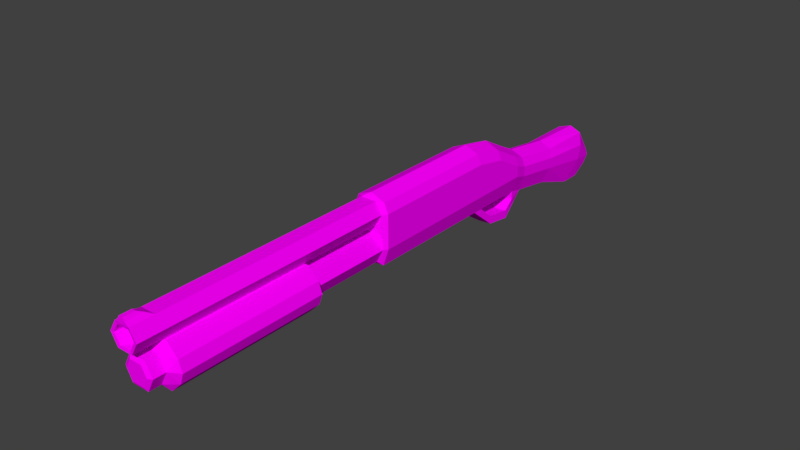 # Source: Shotgun.blend  (saved by Blender 2.79.0; exported with 4.5.12 LTS)
import bpy
from mathutils import Matrix  # noqa: F401  (used for matrix-valued properties, if any)

bpy.ops.wm.read_factory_settings(use_empty=True)
scene = bpy.context.scene
scene.name = 'Scene'

# ---- collections
col_collection_1 = bpy.data.collections.new('Collection 1'); scene.collection.children.link(col_collection_1)

# ---- images (referenced by path relative to the original .blend; pixels are not part of the script)
import os
ASSET_DIR = os.environ.get("B2B_ASSET_DIR", "")  # directory of the original .blend (textures are referenced by path, not embedded)
HERE = os.path.dirname(os.path.abspath(__file__))  # packed textures are extracted next to this script under _unpacked/

def load_image(name, relpath, width, height, colorspace="sRGB"):
    """Load a texture the original file referenced (path relative to the .blend, or extracted next to this script)."""
    p = next((c for c in (os.path.join(HERE, relpath), os.path.join(ASSET_DIR, relpath)) if relpath and os.path.exists(c)), "")
    if p:
        img = bpy.data.images.load(p, check_existing=True)
        img.name = name
    else:  # same state as the original file: an image datablock whose file is absent (Cycles renders it pink)
        img = bpy.data.images.new(name, width, height)
        img.source = "FILE"
        img.filepath = "//" + (relpath or name)
    img.colorspace_settings.name = colorspace
    return img
img_shotgun = load_image('Shotgun', 'Shotgun.png', 1024, 1024, 'sRGB')

# ---- materials (node trees are filled in below, after node groups)
mat_material = bpy.data.materials.new('Material')
mat_material.alpha_threshold = 0.0
mat_material.use_transparent_shadow = False
mat_material.roughness = 0.5
mat_material.line_color = (0.0, 0.0, 0.0, 1.0)

# ---- material node trees
mat_material.use_nodes = True; mat_material.node_tree.nodes.clear()
_N = mat_material.node_tree.nodes; _L = mat_material.node_tree.links
n0 = _N.new('ShaderNodeTexImage'); n0.name = 'Image Texture'; n0.location = (-68, 230)
n0.width = 140
n0.image = img_shotgun
n0.interpolation = 'Closest'
n1 = _N.new('ShaderNodeBsdfDiffuse'); n1.name = 'Diffuse BSDF'; n1.location = (95, 231)
n2 = _N.new('ShaderNodeOutputMaterial'); n2.name = 'Material Output'; n2.location = (237, 74)
_L.new(n0.outputs[0], n1.inputs[0])
_L.new(n1.outputs[0], n2.inputs[0])
n2.is_active_output = True

# ---- world
world_world = bpy.data.worlds.new('World'); scene.world = world_world
world_world.color = (0.05088, 0.05088, 0.05088)
world_world.use_sun_shadow = False
world_world.sun_shadow_jitter_overblur = 0.0
world_world.cycles.sampling_method = 'MANUAL'

# ---- meshes
me_cube = bpy.data.meshes.new('Cube')
me_cube.from_pydata([(0.1526, 1.162, -0.3257), (0.1526, -1.02, -0.3257), (-0.1847, 1.162, -0.3257), (0.1526, -1.02, 0.3257), (-0.1847, 1.162, 0.3257), (0.3735, 1.162, -4.88e-09), (0.3735, -1.02, -4.88e-09), (-0.4056, -1.02, -4.88e-09), (-0.4056, 1.162, -4.88e-09), (-0.07405, -1.177, 0.727), (0.04192, -1.177, 0.727), (0.1526, 1.162, 0.3257), (-0.07405, -1.439, 0.727), (-0.1847, -1.02, 0.3257), (0.04192, -1.439, 0.727), (-0.1847, -1.02, -0.3257), (0.3176, 1.162, 0.1628), (0.3176, -1.02, 0.1628), (-0.3498, -1.02, 0.1628), (-0.3498, 1.162, 0.1628), (-0.3498, 1.162, -0.1628), (0.3176, 1.162, -0.1628), (-0.3498, -1.02, -0.1628), (0.3176, -1.02, -0.1628), (0.1006, 2.47, 0.6813), (0.1006, -1.439, 0.6813), (-0.1327, -1.439, 0.6813), (-0.1327, 2.47, 0.6813), (-0.1327, 2.47, 0.336), (-0.1327, -1.439, 0.336), (0.1006, -1.439, 0.336), (0.1006, 2.47, 0.336), (0.2007, 2.47, 0.513), (0.2007, -1.439, 0.513), (-0.2328, -1.439, 0.513), (-0.2328, 2.47, 0.513), (-0.2328, -1.089, 0.513), (0.2007, -1.089, 0.513), (0.1006, -1.089, 0.6813), (-0.1327, -1.089, 0.6813), (-0.1327, -1.089, 0.336), (0.1006, -1.089, 0.336), (0.01375, -1.439, 0.7728), (-0.04588, -1.439, 0.7728), (0.01375, -1.266, 0.7728), (-0.04588, -1.266, 0.7728), (0.108, 2.47, 0.2002), (-0.1401, 2.47, 0.2002), (-0.1401, 2.47, -0.2018), (0.108, 2.47, -0.2018), (0.2145, 2.47, 0.004279), (-0.2467, 2.47, 0.004279), (-0.2467, 1.246, 0.004279), (0.2145, 1.246, 0.004279), (0.108, 1.246, 0.2002), (-0.1401, 1.246, 0.2002), (-0.1401, 1.246, -0.2018), (0.108, 1.246, -0.2018), (0.1099, -1.116, 0.2029), (-0.142, -1.116, 0.2029), (-0.142, -1.116, -0.2045), (0.1099, -1.116, -0.2045), (0.218, -1.116, 0.004324), (-0.2501, -1.116, 0.004324), (-0.2501, -1.298, 0.004324), (0.218, -1.298, 0.004324), (0.1099, -1.298, 0.2029), (-0.142, -1.298, 0.2029), (-0.142, -1.298, -0.2045), (0.1099, -1.298, -0.2045), (-0.1878, -1.332, 0.003414), (0.1557, -1.332, 0.003414), (0.07635, -1.332, 0.1491), (-0.1085, -1.332, 0.1491), (-0.1085, -1.332, -0.1498), (0.07635, -1.332, -0.1498), (-0.1055, -1.431, 0.6413), (0.07333, -1.431, 0.6413), (-0.1055, -1.431, 0.3766), (0.07333, -1.431, 0.3766), (-0.1822, -1.431, 0.5123), (0.1501, -1.431, 0.5123), (-0.1065, -1.271, 0.6429), (0.07442, -1.271, 0.6429), (-0.1065, -1.271, 0.375), (0.07442, -1.271, 0.375), (-0.1842, -1.271, 0.5123), (0.1521, -1.271, 0.5123), (0.2028, 2.521, 0.6673), (-0.2349, 2.521, 0.6673), (-0.2136, 2.521, -0.2514), (0.1815, 2.521, -0.2514), (0.2028, 4.531, 0.6673), (-0.2349, 4.531, 0.6673), (-0.2136, 4.531, -0.2514), (0.1815, 4.531, -0.2514), (0.2663, 2.521, 0.524), (-0.2984, 2.521, 0.524), (0.2663, 2.521, 0.01136), (-0.2984, 2.521, 0.01136), (-0.01606, 2.521, -0.2691), (-0.01606, 2.521, 0.7589), (-0.01606, 4.531, 0.7589), (-0.01606, 4.531, -0.2691), (-0.2984, 4.531, 0.01136), (0.2663, 4.531, 0.01136), (-0.2984, 4.531, 0.524), (0.2663, 4.531, 0.524), (0.2028, 5.024, 0.5715), (-0.2349, 5.024, 0.5715), (-0.2136, 4.693, -0.2514), (0.1815, 4.693, -0.2514), (-0.01606, 5.024, 0.6631), (-0.01606, 4.693, -0.2691), (-0.2984, 5.024, 0.01136), (0.2663, 5.024, 0.01136), (-0.2984, 5.024, 0.4282), (0.2663, 5.024, 0.4282), (0.2028, 5.472, 0.3275), (-0.2349, 5.472, 0.3275), (-0.2136, 5.472, -0.2514), (0.1815, 5.472, -0.2514), (-0.01606, 5.472, 0.4192), (-0.01606, 5.472, -0.2691), (-0.2984, 5.472, 0.01136), (0.2663, 5.472, 0.01136), (-0.2984, 5.472, 0.1843), (0.2663, 5.472, 0.1843), (0.1784, 5.698, 0.2225), (-0.2105, 5.698, 0.2225), (-0.1916, 5.698, -0.3107), (0.1595, 5.698, -0.3107), (-0.01606, 5.698, 0.3069), (-0.01606, 5.698, -0.327), (-0.2669, 5.698, -0.06868), (0.2348, 5.698, -0.06868), (-0.2669, 5.698, 0.09056), (0.2348, 5.698, 0.09056), (0.135, 7.628, -0.2509), (-0.1672, 7.628, -0.2509), (-0.1916, 7.325, -0.6426), (0.1595, 7.325, -0.6426), (-0.01606, 7.628, -0.1816), (-0.01606, 7.402, -0.6535), (-0.211, 7.525, -0.4807), (0.1789, 7.525, -0.4807), (-0.211, 7.628, -0.3593), (0.1789, 7.628, -0.3593), (-0.2105, 7.342, 0.1075), (-0.2669, 7.302, -0.08035), (-0.01606, 7.369, 0.169), (0.1595, 7.005, -0.6408), (0.2348, 7.252, -0.307), (0.2348, 7.302, -0.08035), (0.1784, 7.342, 0.1075), (-0.01606, 7.0, -0.6639), (-0.2669, 7.252, -0.307), (-0.1916, 7.005, -0.6408), (0.2348, 6.435, -0.02), (-0.2669, 6.392, -0.175), (0.1595, 6.327, -0.4105), (-0.2105, 6.471, 0.1084), (-0.2669, 6.435, -0.02), (-0.01606, 6.494, 0.1905), (0.2348, 6.392, -0.175), (0.1784, 6.471, 0.1084), (-0.01606, 6.322, -0.4263), (-0.1916, 6.327, -0.4105), (-0.01606, 5.472, -0.405), (-0.2136, 5.472, -0.3873), (0.1815, 5.472, -0.3873), (-0.01606, 5.568, -0.4629), (-0.1916, 5.568, -0.4466), (0.1595, 5.568, -0.4466), (-0.01606, 4.936, -0.5959), (-0.2136, 4.937, -0.5828), (0.1815, 4.937, -0.5828), (-0.01606, 4.932, -0.4702), (-0.2136, 4.932, -0.4571), (0.1815, 4.932, -0.4571), (-0.01606, 5.331, -0.6521), (-0.2136, 5.332, -0.639), (0.1815, 5.332, -0.639), (-0.01606, 5.327, -0.5264), (-0.2136, 5.327, -0.5133), (0.1815, 5.327, -0.5133), (-0.2349, 5.472, 0.3275), (-0.01606, 5.472, 0.4192), (-0.2105, 5.698, 0.2225), (-0.01606, 5.698, 0.3069), (-0.2349, 5.472, 0.3275), (-0.01606, 5.472, 0.4192), (-0.2105, 5.698, 0.2225), (-0.01606, 5.698, 0.3069), (-0.01606, 6.494, 0.1905), (-0.2105, 6.471, 0.1084), (-0.2349, 5.472, 0.3275), (-0.01606, 5.472, 0.4192), (-0.2105, 5.698, 0.2225), (-0.01606, 5.698, 0.3069), (-0.2349, 5.472, 0.3275), (-0.01606, 5.472, 0.4192), (-0.2105, 5.698, 0.2225), (-0.01606, 5.698, 0.3069)], [], [(15, 0, 1), (1, 21, 23), (16, 3, 17), (18, 4, 19), (20, 15, 22), (18, 59, 13), (63, 59, 18), (13, 11, 4), (19, 4, 55), (7, 63, 18), (22, 63, 7), (6, 16, 17), (11, 16, 54), (7, 19, 8), (23, 5, 6), (8, 22, 7), (26, 77, 25), (14, 43, 12), (41, 29, 40), (40, 34, 36), (33, 41, 37), (31, 35, 32), (34, 39, 36), (38, 33, 37), (29, 80, 34), (35, 24, 32), (24, 37, 32), (36, 27, 35), (37, 31, 32), (28, 36, 35), (31, 40, 28), (39, 24, 27), (43, 44, 45), (14, 44, 42), (10, 45, 44), (12, 45, 9), (49, 51, 50), (51, 46, 50), (46, 53, 50), (52, 47, 51), (53, 49, 50), (48, 52, 51), (49, 56, 48), (55, 46, 47), (57, 52, 53), (53, 55, 54), (2, 20, 56), (21, 0, 57), (21, 53, 5), (16, 53, 54), (4, 54, 55), (57, 2, 56), (20, 52, 56), (19, 52, 8), (26, 9, 39), (38, 9, 10), (25, 10, 14), (25, 12, 26), (22, 15, 60), (22, 60, 63), (1, 23, 61), (61, 23, 62), (23, 6, 62), (6, 17, 62), (58, 17, 3), (58, 62, 17), (3, 59, 58), (1, 60, 15), (65, 61, 62), (58, 65, 62), (58, 67, 66), (61, 68, 60), (60, 64, 63), (64, 59, 63), (65, 72, 71), (67, 72, 66), (64, 74, 70), (64, 73, 67), (69, 74, 68), (65, 75, 69), (72, 70, 71), (71, 74, 75), (76, 83, 77), (81, 85, 79), (30, 81, 79), (25, 81, 33), (29, 79, 78), (26, 80, 76), (87, 84, 85), (82, 87, 83), (80, 82, 76), (80, 84, 86), (78, 85, 84), (81, 83, 87), (92, 96, 107), (97, 93, 106), (98, 95, 105), (94, 99, 104), (95, 100, 103), (101, 92, 102), (89, 102, 93), (103, 90, 94), (99, 106, 104), (96, 105, 107), (27, 101, 89), (101, 27, 24), (101, 24, 88), (35, 89, 97), (32, 88, 24), (100, 49, 48), (100, 91, 49), (100, 48, 90), (51, 90, 48), (50, 91, 98), (99, 35, 97), (35, 47, 28), (47, 31, 28), (32, 46, 50), (98, 32, 50), (93, 112, 109), (104, 110, 94), (103, 175, 174), (106, 109, 116), (105, 111, 115), (104, 116, 114), (107, 108, 92), (92, 112, 102), (105, 117, 107), (111, 176, 179), (109, 122, 119), (114, 126, 124), (114, 120, 110), (110, 123, 113), (117, 118, 108), (115, 121, 125), (113, 121, 111), (108, 122, 112), (116, 119, 126), (115, 127, 117), (124, 136, 134), (120, 134, 130), (133, 172, 130), (127, 128, 118), (121, 135, 125), (123, 169, 168), (118, 132, 122), (126, 129, 136), (125, 137, 127), (119, 132, 129), (156, 140, 157), (155, 140, 143), (153, 138, 154), (152, 141, 145), (155, 141, 151), (154, 142, 150), (149, 139, 146), (152, 147, 153), (148, 142, 139), (156, 146, 144), (166, 151, 160), (166, 157, 155), (158, 152, 153), (161, 149, 162), (159, 157, 167), (164, 151, 152), (162, 156, 159), (165, 153, 154), (163, 148, 161), (163, 154, 150), (137, 165, 128), (134, 162, 159), (133, 160, 131), (136, 161, 162), (128, 163, 132), (135, 158, 137), (132, 194, 193), (131, 164, 135), (130, 159, 167), (133, 167, 166), (142, 138, 139), (139, 147, 146), (147, 144, 146), (140, 144, 143), (144, 145, 143), (141, 143, 145), (122, 186, 187), (123, 170, 121), (133, 173, 171), (130, 169, 120), (131, 170, 173), (177, 184, 178), (175, 184, 181), (113, 179, 177), (110, 175, 94), (103, 176, 95), (113, 178, 110), (168, 185, 170), (184, 168, 169), (174, 181, 180), (176, 185, 179), (177, 185, 183), (174, 182, 176), (187, 190, 191), (132, 188, 189), (192, 194, 195), (163, 195, 194), (129, 193, 192), (161, 192, 195), (132, 197, 199), (191, 200, 201), (192, 203, 202), (119, 198, 196), (172, 184, 169), (171, 181, 172), (171, 182, 180), (173, 185, 182), (15, 2, 0), (1, 0, 21), (16, 11, 3), (18, 13, 4), (20, 2, 15), (13, 3, 11), (6, 5, 16), (7, 18, 19), (23, 21, 5), (8, 20, 22), (26, 76, 77), (14, 42, 43), (41, 30, 29), (40, 29, 34), (33, 30, 41), (31, 28, 35), (34, 26, 39), (38, 25, 33), (29, 78, 80), (35, 27, 24), (24, 38, 37), (36, 39, 27), (37, 41, 31), (28, 40, 36), (31, 41, 40), (39, 38, 24), (43, 42, 44), (14, 10, 44), (10, 9, 45), (12, 43, 45), (49, 48, 51), (51, 47, 46), (46, 54, 53), (52, 55, 47), (53, 57, 49), (48, 56, 52), (49, 57, 56), (55, 54, 46), (57, 56, 52), (53, 52, 55), (21, 57, 53), (16, 5, 53), (4, 11, 54), (57, 0, 2), (20, 8, 52), (19, 55, 52), (26, 12, 9), (38, 39, 9), (25, 38, 10), (25, 14, 12), (3, 13, 59), (1, 61, 60), (65, 69, 61), (58, 66, 65), (58, 59, 67), (61, 69, 68), (60, 68, 64), (64, 67, 59), (65, 66, 72), (67, 73, 72), (64, 68, 74), (64, 70, 73), (69, 75, 74), (65, 71, 75), (72, 73, 70), (71, 70, 74), (76, 82, 83), (81, 87, 85), (30, 33, 81), (25, 77, 81), (29, 30, 79), (26, 34, 80), (87, 86, 84), (82, 86, 87), (80, 86, 82), (80, 78, 84), (78, 79, 85), (81, 77, 83), (92, 88, 96), (97, 89, 93), (98, 91, 95), (94, 90, 99), (95, 91, 100), (101, 88, 92), (89, 101, 102), (103, 100, 90), (99, 97, 106), (96, 98, 105), (35, 27, 89), (32, 96, 88), (51, 99, 90), (50, 49, 91), (99, 51, 35), (35, 51, 47), (47, 46, 31), (32, 31, 46), (98, 96, 32), (93, 102, 112), (104, 114, 110), (103, 94, 175), (106, 93, 109), (105, 95, 111), (104, 106, 116), (107, 117, 108), (92, 108, 112), (105, 115, 117), (111, 95, 176), (109, 112, 122), (114, 116, 126), (114, 124, 120), (110, 120, 123), (117, 127, 118), (115, 111, 121), (113, 123, 121), (108, 118, 122), (116, 109, 119), (115, 125, 127), (124, 126, 136), (120, 124, 134), (133, 171, 172), (127, 137, 128), (121, 131, 135), (123, 120, 169), (118, 128, 132), (126, 119, 129), (125, 135, 137), (119, 122, 132), (156, 144, 140), (155, 157, 140), (153, 147, 138), (152, 151, 141), (155, 143, 141), (154, 138, 142), (149, 148, 139), (152, 145, 147), (148, 150, 142), (156, 149, 146), (166, 155, 151), (166, 167, 157), (158, 164, 152), (161, 148, 149), (159, 156, 157), (164, 160, 151), (162, 149, 156), (165, 158, 153), (163, 150, 148), (163, 165, 154), (137, 158, 165), (134, 136, 162), (133, 166, 160), (136, 129, 161), (128, 165, 163), (135, 164, 158), (132, 163, 194), (131, 160, 164), (130, 134, 159), (133, 130, 167), (139, 138, 147), (147, 145, 144), (122, 119, 186), (123, 168, 170), (133, 131, 173), (130, 172, 169), (131, 121, 170), (177, 183, 184), (175, 178, 184), (113, 111, 179), (110, 178, 175), (103, 174, 176), (113, 177, 178), (168, 183, 185), (184, 183, 168), (174, 175, 181), (176, 182, 185), (177, 179, 185), (174, 180, 182), (187, 186, 190), (132, 129, 188), (192, 193, 194), (163, 161, 195), (129, 132, 193), (161, 129, 192), (132, 122, 197), (191, 190, 200), (192, 193, 203), (119, 129, 198), (172, 181, 184), (171, 180, 181), (171, 173, 182), (173, 170, 185)])
_uv = me_cube.uv_layers.new(name='UVMap')
_uv.uv.foreach_set('vector', [0.06972, 0.5518, 0.1035, 0.3326, 0.1035, 0.5518, 0.5121, 0.3326, 0.489, 0.5518, 0.489, 0.3326, 0.5593, 0.2313, 0.5361, 0.01206, 0.5593, 0.01206, 0.5361, 0.2554, 0.5593, 0.4746, 0.5361, 0.4746, 0.4561, 0.5518, 0.4329, 0.3326, 0.4561, 0.3326, 0.8786, 0.9411, 0.8634, 0.9235, 0.8786, 0.9178, 0.6433, 0.9318, 0.623, 0.922, 0.6433, 0.9107, 0.04573, 0.5518, 0.012, 0.3326, 0.04573, 0.3326, 0.08363, 0.9364, 0.09193, 0.9582, 0.07618, 0.9582, 0.3418, 0.9498, 0.3561, 0.9383, 0.3561, 0.9595, 0.1177, 0.9525, 0.1343, 0.9385, 0.1343, 0.9569, 0.4028, 0.3937, 0.3856, 0.6129, 0.3856, 0.3937, 0.7362, 0.9586, 0.7445, 0.9369, 0.752, 0.9586, 0.2541, 0.4289, 0.2714, 0.6481, 0.2541, 0.6481, 0.2037, 0.6481, 0.2209, 0.4289, 0.2209, 0.6481, 0.1625, 0.4289, 0.1797, 0.6481, 0.1625, 0.6481, 0.9826, 0.8769, 0.9785, 0.8562, 0.9826, 0.8535, 0.5259, 0.9747, 0.5213, 0.9659, 0.5259, 0.9631, 0.1625, 0.04727, 0.1858, 0.01206, 0.1858, 0.04727, 0.2745, 0.3696, 0.2541, 0.4048, 0.2541, 0.3696, 0.2098, 0.01206, 0.2301, 0.04727, 0.2098, 0.04727, 0.4207, 0.7564, 0.4384, 0.7229, 0.4384, 0.7665, 0.318, 0.4048, 0.2985, 0.3696, 0.318, 0.3696, 0.342, 0.04727, 0.3616, 0.01206, 0.3616, 0.04727, 0.9832, 0.7365, 0.9787, 0.7186, 0.9832, 0.716, 0.4384, 0.7229, 0.4552, 0.7564, 0.4384, 0.7665, 0.342, 0.4048, 0.3616, 0.04727, 0.3616, 0.4048, 0.318, 0.3696, 0.2985, 0.01206, 0.318, 0.01206, 0.2098, 0.04727, 0.2301, 0.4048, 0.2098, 0.4048, 0.2745, 0.01206, 0.2541, 0.3696, 0.2541, 0.01206, 0.1625, 0.4048, 0.1858, 0.04727, 0.1858, 0.4048, 0.4089, 0.3696, 0.3856, 0.01206, 0.4089, 0.01206, 0.982, 0.3762, 0.988, 0.3937, 0.982, 0.3937, 0.05021, 0.9558, 0.04484, 0.9732, 0.04484, 0.9558, 0.2978, 0.9014, 0.2879, 0.9102, 0.2879, 0.9042, 0.9771, 0.1148, 0.9718, 0.09733, 0.9771, 0.08844, 0.7183, 0.402, 0.6977, 0.4377, 0.6977, 0.3913, 0.6977, 0.4377, 0.6781, 0.402, 0.6977, 0.3913, 0.108, 0.6988, 0.1303, 0.5759, 0.1303, 0.6988, 0.4552, 0.6988, 0.4329, 0.5759, 0.4552, 0.5759, 0.6939, 0.135, 0.6707, 0.01206, 0.6939, 0.01206, 0.084, 0.5759, 0.0608, 0.6988, 0.0608, 0.5759, 0.6948, 0.4641, 0.67, 0.5871, 0.67, 0.4641, 0.012, 0.5759, 0.03681, 0.6988, 0.012, 0.6988, 0.05219, 0.7336, 0.03159, 0.7693, 0.03159, 0.7229, 0.03159, 0.7229, 0.012, 0.7586, 0.012, 0.7336, 0.5342, 0.8167, 0.5489, 0.7988, 0.5489, 0.8218, 0.9478, 0.1115, 0.933, 0.09352, 0.9478, 0.08844, 0.3949, 0.9383, 0.3949, 0.9597, 0.3809, 0.9484, 0.1826, 0.9109, 0.1826, 0.9317, 0.1625, 0.922, 0.3569, 0.8803, 0.3418, 0.9097, 0.3418, 0.8848, 0.3809, 0.8848, 0.3958, 0.9142, 0.3809, 0.9097, 0.9033, 0.8035, 0.9221, 0.7933, 0.9221, 0.8166, 0.9431, 0.6239, 0.9594, 0.6112, 0.9594, 0.6293, 0.3965, 0.7654, 0.3891, 0.7391, 0.3965, 0.7302, 0.3078, 0.8955, 0.2978, 0.9131, 0.2978, 0.9014, 0.2624, 0.8507, 0.255, 0.877, 0.255, 0.8507, 0.5304, 0.9806, 0.5259, 0.9631, 0.5304, 0.9572, 0.9453, 0.3256, 0.9453, 0.3489, 0.9302, 0.3434, 0.9217, 0.716, 0.9217, 0.7394, 0.9024, 0.726, 0.9302, 0.2958, 0.9452, 0.2781, 0.9452, 0.3015, 0.9201, 0.6842, 0.9009, 0.6709, 0.9201, 0.6606, 0.2879, 0.9474, 0.3045, 0.9431, 0.3045, 0.9615, 0.958, 0.3946, 0.9416, 0.3895, 0.958, 0.3762, 0.67, 0.9378, 0.6852, 0.9201, 0.6852, 0.9434, 0.9211, 0.9274, 0.9027, 0.9143, 0.9211, 0.904, 0.9062, 0.2781, 0.8905, 0.3077, 0.8905, 0.2824, 0.909, 0.1223, 0.8935, 0.09274, 0.909, 0.08844, 0.573, 0.9307, 0.5911, 0.9071, 0.5911, 0.9307, 0.214, 0.9112, 0.2321, 0.9339, 0.214, 0.9339, 0.9191, 0.6112, 0.9009, 0.6365, 0.9009, 0.6112, 0.9176, 0.4015, 0.8995, 0.3762, 0.9176, 0.3762, 0.4388, 0.9341, 0.4207, 0.9104, 0.4388, 0.9104, 0.4792, 0.9341, 0.4973, 0.9114, 0.4973, 0.9341, 0.982, 0.5405, 0.9755, 0.5601, 0.9755, 0.5434, 0.9757, 0.3509, 0.9693, 0.3289, 0.9757, 0.3256, 0.979, 0.2234, 0.9725, 0.2437, 0.9725, 0.2264, 0.2626, 0.9858, 0.2561, 0.9662, 0.2626, 0.9631, 0.9757, 0.3015, 0.9692, 0.2795, 0.9757, 0.2762, 0.9789, 0.4878, 0.9724, 0.4675, 0.9789, 0.4641, 0.4803, 0.8188, 0.4948, 0.7923, 0.4948, 0.8268, 0.4948, 0.8268, 0.5102, 0.8002, 0.5102, 0.8188, 0.9451, 0.9041, 0.9612, 0.9222, 0.9451, 0.9221, 0.5887, 0.9548, 0.573, 0.9709, 0.5731, 0.9548, 0.7016, 0.9879, 0.7061, 0.9701, 0.7061, 0.9857, 0.9867, 0.4384, 0.9822, 0.4213, 0.9867, 0.4187, 0.9817, 0.9463, 0.9776, 0.967, 0.9776, 0.9491, 0.9834, 0.6309, 0.9879, 0.6137, 0.9879, 0.6288, 0.6831, 0.8414, 0.6968, 0.8154, 0.6968, 0.8336, 0.67, 0.8154, 0.6831, 0.8414, 0.67, 0.8336, 0.2141, 0.9742, 0.2291, 0.9581, 0.2291, 0.9742, 0.9028, 0.9515, 0.9185, 0.9676, 0.9027, 0.9676, 0.9441, 0.6787, 0.9601, 0.6606, 0.9601, 0.6788, 0.4358, 0.9743, 0.4207, 0.9582, 0.4359, 0.9582, 0.631, 0.214, 0.6467, 0.01206, 0.6467, 0.214, 0.599, 0.6661, 0.5833, 0.4641, 0.599, 0.4641, 0.4845, 0.01206, 0.5121, 0.214, 0.4845, 0.214, 0.4605, 0.1065, 0.4329, 0.3085, 0.4329, 0.1065, 0.3616, 0.4289, 0.3418, 0.6309, 0.3418, 0.4289, 0.5833, 0.2381, 0.607, 0.44, 0.5833, 0.44, 0.607, 0.214, 0.5833, 0.01206, 0.607, 0.01206, 0.3152, 0.4289, 0.2953, 0.6309, 0.2953, 0.4289, 0.08724, 0.01206, 0.1385, 0.214, 0.08724, 0.214, 0.012, 0.01206, 0.06325, 0.214, 0.012, 0.214, 0.2578, 0.8163, 0.2636, 0.8025, 0.2636, 0.8263, 0.623, 0.9677, 0.6323, 0.9559, 0.6323, 0.9794, 0.9829, 0.8172, 0.9771, 0.8033, 0.9829, 0.7933, 0.631, 0.2523, 0.6393, 0.2382, 0.6393, 0.254, 0.8278, 0.9612, 0.8278, 0.9775, 0.8163, 0.9771, 0.9637, 0.02452, 0.9722, 0.01206, 0.9722, 0.03699, 0.6776, 0.9675, 0.6776, 0.9874, 0.67, 0.9805, 0.871, 0.9852, 0.8634, 0.9722, 0.871, 0.9652, 0.9545, 0.8535, 0.9545, 0.8799, 0.9455, 0.875, 0.9461, 0.8188, 0.9531, 0.7933, 0.9531, 0.8211, 0.1368, 0.4082, 0.1385, 0.4592, 0.1301, 0.4592, 0.3865, 0.655, 0.3773, 0.6864, 0.3765, 0.6728, 0.3773, 0.6864, 0.3532, 0.6728, 0.3765, 0.6728, 0.3432, 0.655, 0.3524, 0.6864, 0.3418, 0.7061, 0.1301, 0.5339, 0.1374, 0.4833, 0.1374, 0.5345, 0.3166, 0.8166, 0.2929, 0.7679, 0.3166, 0.7662, 0.4329, 0.1065, 0.4605, 0.09024, 0.4605, 0.1065, 0.8083, 0.4641, 0.826, 0.5164, 0.8063, 0.5164, 0.8352, 0.6616, 0.8198, 0.6139, 0.8352, 0.6112, 0.4845, 0.214, 0.5121, 0.2303, 0.4845, 0.2635, 0.08724, 0.214, 0.1289, 0.2635, 0.08724, 0.2635, 0.8163, 0.7665, 0.8317, 0.7188, 0.8317, 0.7692, 0.1861, 0.7758, 0.1625, 0.8245, 0.1625, 0.7741, 0.06325, 0.214, 0.02157, 0.2635, 0.012, 0.214, 0.6994, 0.3522, 0.6781, 0.3169, 0.6895, 0.3221, 0.3651, 0.7814, 0.3418, 0.7346, 0.3651, 0.7302, 0.08724, 0.2635, 0.1045, 0.3085, 0.08724, 0.3085, 0.4329, 0.05701, 0.4605, 0.01206, 0.4605, 0.09024, 0.7623, 0.09024, 0.7821, 0.01206, 0.7821, 0.09024, 0.8087, 0.3293, 0.8228, 0.285, 0.8228, 0.3362, 0.4845, 0.2635, 0.5121, 0.3085, 0.4845, 0.3085, 0.7823, 0.4641, 0.7624, 0.5423, 0.7624, 0.4641, 0.7674, 0.4274, 0.7907, 0.3806, 0.7907, 0.4318, 0.8288, 0.4274, 0.8147, 0.3831, 0.8288, 0.3762, 0.06325, 0.2635, 0.04596, 0.3085, 0.02157, 0.2635, 0.7525, 0.9071, 0.7375, 0.888, 0.7525, 0.8827, 0.8557, 0.7438, 0.8784, 0.7247, 0.8784, 0.7501, 0.9484, 0.4653, 0.9308, 0.4831, 0.9308, 0.4641, 0.7919, 0.887, 0.7782, 0.9076, 0.7769, 0.8824, 0.8528, 0.3826, 0.8755, 0.4017, 0.8528, 0.4103, 0.7905, 0.8384, 0.7787, 0.8583, 0.7769, 0.8384, 0.8666, 0.2252, 0.8455, 0.2488, 0.8429, 0.2234, 0.9143, 0.5654, 0.9007, 0.5448, 0.9143, 0.5405, 0.9069, 0.2292, 0.8919, 0.2483, 0.8906, 0.2234, 0.03565, 0.8859, 0.01452, 0.8624, 0.03565, 0.8607, 0.599, 0.8272, 0.573, 0.8034, 0.599, 0.7848, 0.4399, 0.8492, 0.4399, 0.8863, 0.4207, 0.8847, 0.3418, 0.8446, 0.3581, 0.8099, 0.3581, 0.8562, 0.8731, 0.4641, 0.8731, 0.4995, 0.85, 0.4877, 0.8787, 0.8566, 0.8787, 0.8937, 0.8634, 0.8656, 0.012, 0.8366, 0.02536, 0.7934, 0.03255, 0.8366, 0.9068, 0.5077, 0.8971, 0.4706, 0.9068, 0.4641, 0.8394, 0.7933, 0.8394, 0.8319, 0.8163, 0.7951, 0.8609, 0.01206, 0.8665, 0.05697, 0.8499, 0.05697, 0.2713, 0.6722, 0.2713, 0.7108, 0.2578, 0.7023, 0.1178, 0.7949, 0.1351, 0.7229, 0.1354, 0.7949, 0.7539, 0.7882, 0.7362, 0.7163, 0.7539, 0.716, 0.6509, 0.3653, 0.631, 0.2806, 0.6541, 0.2781, 0.5342, 0.772, 0.5484, 0.6874, 0.5484, 0.7747, 0.2338, 0.6722, 0.2338, 0.75, 0.2101, 0.682, 0.5265, 0.6633, 0.489, 0.5953, 0.5265, 0.5759, 0.6428, 0.5389, 0.623, 0.6236, 0.627, 0.5363, 0.7384, 0.5517, 0.7188, 0.4682, 0.7384, 0.4641, 0.623, 0.7373, 0.6349, 0.6502, 0.6442, 0.7373, 0.729, 0.1591, 0.7391, 0.2464, 0.7186, 0.2464, 0.7816, 0.6877, 0.7958, 0.6112, 0.7958, 0.6896, 0.6302, 0.4658, 0.6428, 0.5389, 0.627, 0.5363, 0.6406, 0.7617, 0.623, 0.8253, 0.623, 0.7614, 0.7781, 0.718, 0.7923, 0.7945, 0.7779, 0.7928, 0.7363, 0.6907, 0.7574, 0.6112, 0.7574, 0.6919, 0.6382, 0.4383, 0.6509, 0.3653, 0.6541, 0.44, 0.0, 0.0, 0.0, 0.0, 0.0, 0.0, 0.6704, 0.7798, 0.6954, 0.713, 0.6954, 0.7835, 0.5739, 0.6939, 0.599, 0.7607, 0.5736, 0.7578, 0.8013, 0.1594, 0.8189, 0.223, 0.8013, 0.2228, 0.8592, 0.6308, 0.8661, 0.6156, 0.8661, 0.646, 0.8661, 0.646, 0.877, 0.6112, 0.877, 0.6504, 0.8634, 0.7933, 0.8793, 0.8325, 0.8634, 0.8325, 0.1365, 0.8884, 0.1365, 0.9144, 0.1177, 0.8924, 0.3166, 0.8714, 0.2879, 0.8449, 0.3166, 0.8425, 0.07618, 0.8926, 0.09305, 0.8834, 0.09305, 0.9123, 0.0, 0.0, 0.0, 0.0, 0.0, 0.0, 0.7905, 0.8384, 0.7787, 0.8186, 0.7923, 0.8186, 0.9485, 0.2423, 0.9309, 0.2246, 0.9485, 0.2234, 0.7829, 0.936, 0.7905, 0.9589, 0.7769, 0.9589, 0.02084, 0.9558, 0.02084, 0.9799, 0.012, 0.9725, 0.8627, 0.1593, 0.8429, 0.1992, 0.8429, 0.1591, 0.6707, 0.2082, 0.6895, 0.2433, 0.6777, 0.2476, 0.231, 0.8507, 0.231, 0.8871, 0.214, 0.877, 0.6946, 0.1746, 0.6707, 0.2082, 0.6895, 0.1591, 0.5361, 0.5512, 0.553, 0.4987, 0.556, 0.5512, 0.573, 0.8829, 0.591, 0.8513, 0.5928, 0.8829, 0.7815, 0.5864, 0.7624, 0.5676, 0.7815, 0.5664, 0.7623, 0.1332, 0.7814, 0.1144, 0.7814, 0.1343, 0.09598, 0.8591, 0.07618, 0.8192, 0.09598, 0.819, 0.6781, 0.3169, 0.6994, 0.2833, 0.6895, 0.3221, 0.8497, 0.08859, 0.8695, 0.1285, 0.8497, 0.1287, 0.8468, 0.3181, 0.8666, 0.2782, 0.8666, 0.3183, 0.0, 0.0, 0.0, 0.0, 0.0, 0.0, 0.0, 0.0, 0.0, 0.0, 0.0, 0.0, 0.489, 0.6886, 0.5102, 0.7682, 0.489, 0.7671, 0.0, 0.0, 0.0, 0.0, 0.0, 0.0, 0.0, 0.0, 0.0, 0.0, 0.0, 0.0, 0.0, 0.0, 0.0, 0.0, 0.0, 0.0, 0.0, 0.0, 0.0, 0.0, 0.0, 0.0, 0.0, 0.0, 0.0, 0.0, 0.0, 0.0, 0.0, 0.0, 0.0, 0.0, 0.0, 0.0, 0.0, 0.0, 0.0, 0.0, 0.0, 0.0, 0.9684, 0.1591, 0.9684, 0.1843, 0.9599, 0.1671, 0.9057, 0.01206, 0.9057, 0.04774, 0.8905, 0.02105, 0.6898, 0.896, 0.67, 0.8664, 0.6898, 0.8655, 0.9397, 0.0428, 0.9297, 0.01967, 0.9397, 0.01206, 0.06972, 0.5518, 0.06972, 0.3326, 0.1035, 0.3326, 0.5121, 0.3326, 0.5121, 0.5518, 0.489, 0.5518, 0.5593, 0.2313, 0.5361, 0.2313, 0.5361, 0.01206, 0.5361, 0.2554, 0.5593, 0.2554, 0.5593, 0.4746, 0.4561, 0.5518, 0.4329, 0.5518, 0.4329, 0.3326, 0.04573, 0.5518, 0.012, 0.5518, 0.012, 0.3326, 0.4028, 0.3937, 0.4028, 0.6129, 0.3856, 0.6129, 0.2541, 0.4289, 0.2714, 0.4289, 0.2714, 0.6481, 0.2037, 0.6481, 0.2037, 0.4289, 0.2209, 0.4289, 0.1625, 0.4289, 0.1797, 0.4289, 0.1797, 0.6481, 0.9826, 0.8769, 0.9785, 0.8742, 0.9785, 0.8562, 0.5259, 0.9747, 0.5213, 0.9719, 0.5213, 0.9659, 0.1625, 0.04727, 0.1625, 0.01206, 0.1858, 0.01206, 0.2745, 0.3696, 0.2745, 0.4048, 0.2541, 0.4048, 0.2098, 0.01206, 0.2301, 0.01206, 0.2301, 0.04727, 0.4207, 0.7564, 0.4207, 0.733, 0.4384, 0.7229, 0.318, 0.4048, 0.2985, 0.4048, 0.2985, 0.3696, 0.342, 0.04727, 0.342, 0.01206, 0.3616, 0.01206, 0.9832, 0.7365, 0.9787, 0.7343, 0.9787, 0.7186, 0.4384, 0.7229, 0.4552, 0.733, 0.4552, 0.7564, 0.342, 0.4048, 0.342, 0.04727, 0.3616, 0.04727, 0.318, 0.3696, 0.2985, 0.3696, 0.2985, 0.01206, 0.2098, 0.04727, 0.2301, 0.04727, 0.2301, 0.4048, 0.2745, 0.01206, 0.2745, 0.3696, 0.2541, 0.3696, 0.1625, 0.4048, 0.1625, 0.04727, 0.1858, 0.04727, 0.4089, 0.3696, 0.3856, 0.3696, 0.3856, 0.01206, 0.982, 0.3762, 0.988, 0.3762, 0.988, 0.3937, 0.05021, 0.9558, 0.05021, 0.9821, 0.04484, 0.9732, 0.2978, 0.9014, 0.2978, 0.9131, 0.2879, 0.9102, 0.9771, 0.1148, 0.9718, 0.1148, 0.9718, 0.09733, 0.7183, 0.402, 0.7183, 0.427, 0.6977, 0.4377, 0.6977, 0.4377, 0.6781, 0.427, 0.6781, 0.402, 0.108, 0.6988, 0.108, 0.5759, 0.1303, 0.5759, 0.4552, 0.6988, 0.4329, 0.6988, 0.4329, 0.5759, 0.6939, 0.135, 0.6707, 0.135, 0.6707, 0.01206, 0.084, 0.5759, 0.084, 0.6988, 0.0608, 0.6988, 0.6948, 0.4641, 0.6948, 0.5871, 0.67, 0.5871, 0.012, 0.5759, 0.03681, 0.5759, 0.03681, 0.6988, 0.05219, 0.7336, 0.05219, 0.7586, 0.03159, 0.7693, 0.03159, 0.7229, 0.03159, 0.7693, 0.012, 0.7586, 0.9027, 0.8698, 0.9215, 0.8566, 0.9215, 0.8799, 0.8763, 0.6745, 0.8763, 0.6918, 0.8592, 0.6862, 0.3569, 0.8803, 0.3569, 0.9142, 0.3418, 0.9097, 0.3809, 0.8848, 0.3958, 0.8803, 0.3958, 0.9142, 0.9416, 0.4233, 0.9582, 0.4187, 0.9582, 0.4368, 0.5213, 0.924, 0.5399, 0.9107, 0.5399, 0.9331, 0.3965, 0.7654, 0.3891, 0.7654, 0.3891, 0.7391, 0.3078, 0.8955, 0.3078, 0.9189, 0.2978, 0.9131, 0.2624, 0.8507, 0.2624, 0.8859, 0.255, 0.877, 0.5304, 0.9806, 0.5259, 0.9747, 0.5259, 0.9631, 0.9062, 0.2781, 0.9062, 0.312, 0.8905, 0.3077, 0.909, 0.1223, 0.8935, 0.118, 0.8935, 0.09274, 0.573, 0.9307, 0.573, 0.9071, 0.5911, 0.9071, 0.214, 0.9112, 0.2321, 0.9112, 0.2321, 0.9339, 0.9191, 0.6112, 0.9191, 0.6365, 0.9009, 0.6365, 0.9176, 0.4015, 0.8995, 0.4015, 0.8995, 0.3762, 0.4388, 0.9341, 0.4207, 0.9341, 0.4207, 0.9104, 0.4792, 0.9341, 0.4792, 0.9114, 0.4973, 0.9114, 0.982, 0.5405, 0.982, 0.5632, 0.9755, 0.5601, 0.9757, 0.3509, 0.9693, 0.3475, 0.9693, 0.3289, 0.979, 0.2234, 0.979, 0.2471, 0.9725, 0.2437, 0.2626, 0.9858, 0.2561, 0.9829, 0.2561, 0.9662, 0.9757, 0.3015, 0.9692, 0.2981, 0.9692, 0.2795, 0.9789, 0.4878, 0.9724, 0.4848, 0.9724, 0.4675, 0.4803, 0.8188, 0.4803, 0.8002, 0.4948, 0.7923, 0.4948, 0.8268, 0.4948, 0.7923, 0.5102, 0.8002, 0.9451, 0.9041, 0.9612, 0.904, 0.9612, 0.9222, 0.5887, 0.9548, 0.5888, 0.9709, 0.573, 0.9709, 0.7016, 0.9879, 0.7016, 0.9675, 0.7061, 0.9701, 0.9867, 0.4384, 0.9822, 0.4364, 0.9822, 0.4213, 0.9817, 0.9463, 0.9817, 0.9698, 0.9776, 0.967, 0.9834, 0.6309, 0.9834, 0.6112, 0.9879, 0.6137, 0.6831, 0.8414, 0.6831, 0.8076, 0.6968, 0.8154, 0.67, 0.8154, 0.6831, 0.8076, 0.6831, 0.8414, 0.2141, 0.9742, 0.214, 0.9581, 0.2291, 0.9581, 0.9028, 0.9515, 0.9184, 0.9515, 0.9185, 0.9676, 0.9441, 0.6787, 0.9441, 0.6607, 0.9601, 0.6606, 0.4358, 0.9743, 0.4208, 0.9743, 0.4207, 0.9582, 0.631, 0.214, 0.631, 0.01206, 0.6467, 0.01206, 0.599, 0.6661, 0.5833, 0.6661, 0.5833, 0.4641, 0.4845, 0.01206, 0.5121, 0.01206, 0.5121, 0.214, 0.4605, 0.1065, 0.4605, 0.3085, 0.4329, 0.3085, 0.3616, 0.4289, 0.3616, 0.6309, 0.3418, 0.6309, 0.5833, 0.2381, 0.607, 0.2381, 0.607, 0.44, 0.607, 0.214, 0.5833, 0.214, 0.5833, 0.01206, 0.3152, 0.4289, 0.3152, 0.6309, 0.2953, 0.6309, 0.08724, 0.01206, 0.1385, 0.01206, 0.1385, 0.214, 0.012, 0.01206, 0.06325, 0.01206, 0.06325, 0.214, 0.4887, 0.9582, 0.4887, 0.9779, 0.4792, 0.9715, 0.8989, 0.3515, 0.8905, 0.3515, 0.8936, 0.3361, 0.2561, 0.9135, 0.263, 0.9112, 0.263, 0.939, 0.9547, 0.7425, 0.9457, 0.721, 0.9547, 0.716, 0.5578, 0.6268, 0.5505, 0.6268, 0.5544, 0.5759, 0.3865, 0.655, 0.3879, 0.7061, 0.3773, 0.6864, 0.3773, 0.6864, 0.3524, 0.6864, 0.3532, 0.6728, 0.3432, 0.655, 0.3532, 0.6728, 0.3524, 0.6864, 0.1385, 0.3326, 0.1385, 0.3841, 0.1302, 0.383, 0.3166, 0.8166, 0.2929, 0.8183, 0.2929, 0.7679, 0.4329, 0.1065, 0.4329, 0.05701, 0.4605, 0.09024, 0.2338, 0.8266, 0.214, 0.8266, 0.2169, 0.7741, 0.8352, 0.6616, 0.8198, 0.6644, 0.8198, 0.6139, 0.4845, 0.214, 0.5121, 0.214, 0.5121, 0.2303, 0.08724, 0.214, 0.1385, 0.214, 0.1289, 0.2635, 0.8163, 0.7665, 0.8163, 0.716, 0.8317, 0.7188, 0.1861, 0.7758, 0.1861, 0.8263, 0.1625, 0.8245, 0.06325, 0.214, 0.06325, 0.2635, 0.02157, 0.2635, 0.6994, 0.3522, 0.6932, 0.3672, 0.6781, 0.3169, 0.3651, 0.7814, 0.3418, 0.7858, 0.3418, 0.7346, 0.08724, 0.2635, 0.1289, 0.2635, 0.1045, 0.3085, 0.4329, 0.05701, 0.4329, 0.01206, 0.4605, 0.01206, 0.7623, 0.09024, 0.7623, 0.01206, 0.7821, 0.01206, 0.8087, 0.3293, 0.8087, 0.2781, 0.8228, 0.285, 0.4845, 0.2635, 0.5121, 0.2303, 0.5121, 0.3085, 0.7823, 0.4641, 0.7823, 0.5423, 0.7624, 0.5423, 0.7674, 0.4274, 0.7674, 0.3762, 0.7907, 0.3806, 0.8288, 0.4274, 0.8147, 0.4343, 0.8147, 0.3831, 0.06325, 0.2635, 0.06325, 0.3085, 0.04596, 0.3085, 0.7525, 0.9071, 0.7362, 0.9128, 0.7375, 0.888, 0.8557, 0.7438, 0.8557, 0.716, 0.8784, 0.7247, 0.9484, 0.4653, 0.9484, 0.4842, 0.9308, 0.4831, 0.7919, 0.887, 0.7919, 0.9119, 0.7782, 0.9076, 0.8528, 0.3826, 0.8755, 0.3762, 0.8755, 0.4017, 0.7905, 0.8384, 0.7923, 0.8583, 0.7787, 0.8583, 0.8666, 0.2252, 0.8666, 0.2504, 0.8455, 0.2488, 0.9143, 0.5654, 0.8994, 0.57, 0.9007, 0.5448, 0.9069, 0.2292, 0.9069, 0.2536, 0.8919, 0.2483, 0.03565, 0.8859, 0.012, 0.8877, 0.01452, 0.8624, 0.8754, 0.5405, 0.8754, 0.5735, 0.8507, 0.5657, 0.8316, 0.8931, 0.8163, 0.8841, 0.8316, 0.856, 0.2675, 0.7349, 0.2675, 0.7784, 0.2578, 0.772, 0.4281, 0.7906, 0.4526, 0.8251, 0.4207, 0.8251, 0.6421, 0.8865, 0.623, 0.851, 0.6421, 0.8494, 0.1365, 0.8643, 0.12, 0.8211, 0.1365, 0.819, 0.7362, 0.8239, 0.7526, 0.8123, 0.7526, 0.8586, 0.3956, 0.8485, 0.3821, 0.8184, 0.3956, 0.8099, 0.8257, 0.1337, 0.8061, 0.1276, 0.8257, 0.08844, 0.8063, 0.5514, 0.8267, 0.5405, 0.8267, 0.584, 0.7847, 0.3521, 0.7674, 0.2821, 0.7847, 0.2781, 0.09381, 0.7949, 0.07618, 0.7949, 0.07656, 0.7229, 0.6509, 0.3653, 0.635, 0.3679, 0.631, 0.2806, 0.7257, 0.2781, 0.7434, 0.3638, 0.7234, 0.3638, 0.6723, 0.6112, 0.7122, 0.6889, 0.67, 0.6889, 0.1861, 0.75, 0.1625, 0.7402, 0.1861, 0.6722, 0.6428, 0.5389, 0.646, 0.6261, 0.623, 0.6236, 0.7631, 0.1618, 0.7773, 0.1591, 0.7773, 0.2464, 0.7383, 0.01206, 0.7383, 0.09999, 0.7179, 0.09751, 0.3166, 0.742, 0.2953, 0.742, 0.3047, 0.655, 0.7816, 0.6877, 0.7814, 0.6129, 0.7958, 0.6112, 0.6302, 0.4658, 0.646, 0.4641, 0.6428, 0.5389, 0.6406, 0.7617, 0.6406, 0.8251, 0.623, 0.8253, 0.7781, 0.718, 0.7923, 0.716, 0.7923, 0.7945, 0.7363, 0.6907, 0.7362, 0.6123, 0.7574, 0.6112, 0.6382, 0.4383, 0.635, 0.3679, 0.6509, 0.3653, 0.0, 0.0, 0.0, 0.0, 0.0, 0.0, 0.6704, 0.7798, 0.67, 0.7159, 0.6954, 0.713, 0.5739, 0.6939, 0.599, 0.6902, 0.599, 0.7607, 0.8013, 0.1594, 0.8189, 0.1591, 0.8189, 0.223, 0.8661, 0.646, 0.8661, 0.6156, 0.877, 0.6112, 0.8634, 0.7933, 0.8793, 0.7933, 0.8793, 0.8325, 0.0, 0.0, 0.0, 0.0, 0.0, 0.0, 0.7905, 0.8384, 0.7769, 0.8384, 0.7787, 0.8186, 0.9485, 0.2423, 0.9309, 0.2435, 0.9309, 0.2246, 0.1713, 0.98, 0.1625, 0.9633, 0.1713, 0.9558, 0.9515, 0.5405, 0.9515, 0.5642, 0.9383, 0.5607, 0.8627, 0.1593, 0.8627, 0.1993, 0.8429, 0.1992, 0.6707, 0.2082, 0.6825, 0.2038, 0.6895, 0.2433, 0.1797, 0.8868, 0.1625, 0.8769, 0.1797, 0.8504, 0.6946, 0.1746, 0.6825, 0.2038, 0.6707, 0.2082, 0.8259, 0.01206, 0.8259, 0.06433, 0.8061, 0.06353, 0.4973, 0.8873, 0.4803, 0.861, 0.4973, 0.8509, 0.012, 0.9126, 0.03086, 0.9118, 0.03086, 0.9317, 0.8351, 0.9172, 0.8351, 0.9371, 0.8163, 0.9363, 0.09598, 0.8591, 0.07619, 0.8592, 0.07618, 0.8192, 0.6781, 0.3169, 0.6879, 0.2781, 0.6994, 0.2833, 0.8497, 0.08859, 0.8695, 0.08844, 0.8695, 0.1285, 0.8468, 0.3181, 0.8468, 0.2781, 0.8666, 0.2782, 0.0, 0.0, 0.0, 0.0, 0.0, 0.0, 0.0, 0.0, 0.0, 0.0, 0.0, 0.0, 0.489, 0.6886, 0.5102, 0.6874, 0.5102, 0.7682, 0.0, 0.0, 0.0, 0.0, 0.0, 0.0, 0.0, 0.0, 0.0, 0.0, 0.0, 0.0, 0.0, 0.0, 0.0, 0.0, 0.0, 0.0, 0.0, 0.0, 0.0, 0.0, 0.0, 0.0, 0.0, 0.0, 0.0, 0.0, 0.0, 0.0, 0.0, 0.0, 0.0, 0.0, 0.0, 0.0, 0.0, 0.0, 0.0, 0.0, 0.0, 0.0, 0.9359, 0.1591, 0.9359, 0.1898, 0.9259, 0.1822, 0.5382, 0.8866, 0.5213, 0.8612, 0.5382, 0.8509, 0.9019, 0.1948, 0.8867, 0.1858, 0.9019, 0.1591, 0.9536, 0.9716, 0.9451, 0.9636, 0.9536, 0.9463])
me_cube.materials.append(mat_material)
me_cube.use_remesh_preserve_volume = False
me_cube.use_remesh_preserve_attributes = False
me_cube.use_mirror_vertex_groups = False
me_cube.update()

# ---- objects
ob_cube = bpy.data.objects.new('Cube', me_cube)

# ---- transforms, parenting, visibility, modifiers, constraints
ob_cube.location = (0.0, 0.0, 0.0)
ob_cube.lock_rotations_4d = False
ob_cube.empty_display_type = 'ARROWS'
ob_cube.lineart.crease_threshold = 0.0

# ---- collection membership
col_collection_1.objects.link(ob_cube)

# ---- scene / render settings (as saved in the file)
scene.frame_start = 1; scene.frame_end = 250; scene.frame_set(1)
scene.render.engine = 'BLENDER_EEVEE_NEXT'
scene.render.resolution_percentage = 50
scene.render.dither_intensity = 0.0
scene.cycles.use_denoising = False
scene.cycles.samples = 128
scene.cycles.sampling_pattern = 'TABULATED_SOBOL'
scene.cycles.use_adaptive_sampling = False
scene.cycles.use_light_tree = False
scene.cycles.blur_glossy = 0.0
scene.cycles.sample_clamp_indirect = 0.0
scene.view_settings.view_transform = 'Standard'
bpy.context.view_layer.update()

# ---- added for rendering (the .blend has no active camera and no usable light): camera, sun
cam_auto = bpy.data.cameras.new('AutoCamera')
cam_auto.lens = 50.0
cam_auto.sensor_width = 36.0
cam_auto.clip_end = 1000.0
ob_auto_camera = bpy.data.objects.new('AutoCamera', cam_auto)
scene.collection.objects.link(ob_auto_camera)
ob_auto_camera.location = (8.50874, -7.13544, 6.87427)
ob_auto_camera.rotation_euler = (1.09748, -7.21219e-08, 0.694738)
scene.camera = ob_auto_camera
light_auto_sun = bpy.data.lights.new('AutoSun', 'SUN')
light_auto_sun.energy = 3.0
light_auto_sun.angle = 0.0523599
ob_auto_sun = bpy.data.objects.new('AutoSun', light_auto_sun)
scene.collection.objects.link(ob_auto_sun)
ob_auto_sun.rotation_euler = (0.872665, 0.174533, 0.523599)
bpy.context.view_layer.update()
